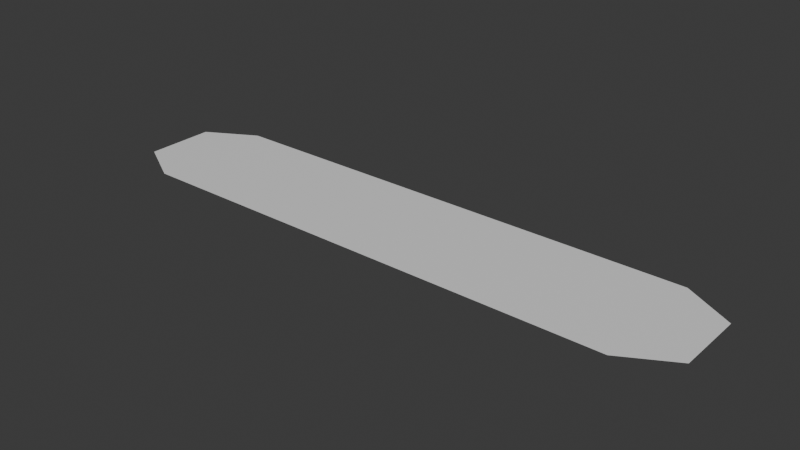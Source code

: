 # Source: PauseButton.blend  (saved by Blender 4.2.66; exported with 4.5.12 LTS)
import bpy
from mathutils import Matrix  # noqa: F401  (used for matrix-valued properties, if any)

bpy.ops.wm.read_factory_settings(use_empty=True)
scene = bpy.context.scene
scene.name = 'Scene'

# ---- collections
col_collection = bpy.data.collections.new('Collection'); scene.collection.children.link(col_collection)

# ---- materials (node trees are filled in below, after node groups)
mat_material = bpy.data.materials.new('Material')
mat_material.alpha_threshold = 0.0
mat_material.roughness = 0.5
mat_material.line_color = (0.0, 0.0, 0.0, 1.0)

# ---- material node trees
mat_material.use_nodes = True; mat_material.node_tree.nodes.clear()
_N = mat_material.node_tree.nodes; _L = mat_material.node_tree.links
n0 = _N.new('ShaderNodeOutputMaterial'); n0.name = 'Material Output'; n0.location = (300, 300)
n1 = _N.new('ShaderNodeBsdfPrincipled'); n1.name = 'Principled BSDF'; n1.location = (10, 300)
n1.inputs[3].default_value = 1.45
_L.new(n1.outputs[0], n0.inputs[0])
n0.is_active_output = True

# ---- world
world_world = bpy.data.worlds.new('World'); scene.world = world_world
world_world.use_nodes = True; world_world.node_tree.nodes.clear()
_N = world_world.node_tree.nodes; _L = world_world.node_tree.links
n0 = _N.new('ShaderNodeOutputWorld'); n0.name = 'World Output'; n0.location = (300, 300)
n1 = _N.new('ShaderNodeBackground'); n1.name = 'Background'; n1.location = (10, 300)
n1.inputs[0].default_value = (0.05088, 0.05088, 0.05088, 1.0)
_L.new(n1.outputs[0], n0.inputs[0])
n0.is_active_output = True
world_world.color = (0.05088, 0.05088, 0.05088)
world_world.sun_shadow_jitter_overblur = 0.0

# ---- meshes
me_cube_001 = bpy.data.meshes.new('Cube.001')
me_cube_001.from_pydata([(4.348, 1.0, 0.08677), (4.348, -1.0, 0.08677), (-4.348, 1.0, 0.08677), (-4.348, -1.0, 0.08677), (5.166, 0.5554, 0.08677), (5.166, -0.5554, 0.08677), (-5.166, -0.5554, 0.08677), (-5.166, 0.5554, 0.08677), (4.375, 1.107, 0.08677), (-4.375, -1.107, 0.08677), (4.375, -1.107, 0.08677), (-4.375, 1.107, 0.08677), (5.261, -0.6118, 0.08677), (-5.261, 0.6118, 0.08677), (5.261, 0.6118, 0.08677), (-5.261, -0.6118, 0.08677)], [], [(2, 0, 8, 11), (6, 7, 13, 15), (7, 2, 11, 13), (3, 6, 15, 9), (1, 3, 9, 10), (0, 4, 14, 8), (5, 1, 10, 12), (4, 5, 12, 14)])
_uv = me_cube_001.uv_layers.new(name='UVMap')
_uv.uv.foreach_set('vector', [0.875, 0.5, 0.625, 0.5, 0.625, 0.5, 0.875, 0.5, 0.875, 0.6667, 0.875, 0.5833, 0.875, 0.5833, 0.875, 0.6667, 0.875, 0.5833, 0.875, 0.5, 0.875, 0.5, 0.875, 0.5833, 0.875, 0.75, 0.875, 0.6667, 0.875, 0.6667, 0.875, 0.75, 0.625, 0.75, 0.875, 0.75, 0.875, 0.75, 0.625, 0.75, 0.625, 0.5, 0.625, 0.5833, 0.625, 0.5833, 0.625, 0.5, 0.625, 0.6667, 0.625, 0.75, 0.625, 0.75, 0.625, 0.6667, 0.625, 0.5833, 0.625, 0.6667, 0.625, 0.6667, 0.625, 0.5833])
me_cube_001.materials.append(mat_material)
me_cube_001.use_mirror_vertex_groups = False
me_cube_001.update()
me_cube_002 = bpy.data.meshes.new('Cube.002')
me_cube_002.from_pydata([(4.348, 1.0, 0.08677), (4.348, -1.0, 0.08677), (-4.348, 1.0, 0.08677), (-4.348, -1.0, 0.08677), (5.166, 0.5554, 0.08677), (5.166, -0.5554, 0.08677), (-5.166, -0.5554, 0.08677), (-5.166, 0.5554, 0.08677)], [], [(5, 6, 3, 1), (0, 2, 7, 4), (4, 7, 6, 5)])
_uv = me_cube_002.uv_layers.new(name='UVMap')
_uv.uv.foreach_set('vector', [-0.0002088, 0.5537, 0.9997, 0.5537, 0.9205, 0.5968, 0.07899, 0.5968, 0.07899, 0.4032, 0.9205, 0.4032, 0.9997, 0.4463, -0.0002088, 0.4463, -0.0002088, 0.4463, 0.9997, 0.4463, 0.9997, 0.5537, -0.0002088, 0.5537])
me_cube_002.materials.append(mat_material)
me_cube_002.use_mirror_vertex_groups = False
me_cube_002.update()

# ---- objects
ob_pausebuttonborder = bpy.data.objects.new('PauseButtonBorder', me_cube_001)
ob_pausebutton = bpy.data.objects.new('PauseButton', me_cube_002)

# ---- transforms, parenting, visibility, modifiers, constraints
ob_pausebuttonborder.location = (0.0, 0.0, 0.0)
ob_pausebuttonborder.lock_rotations_4d = False
ob_pausebuttonborder.empty_display_type = 'ARROWS'
ob_pausebuttonborder.lineart.crease_threshold = 0.0
ob_pausebutton.location = (0.0, 0.0, 0.0)
ob_pausebutton.lock_rotations_4d = False
ob_pausebutton.empty_display_type = 'ARROWS'
ob_pausebutton.lineart.crease_threshold = 0.0

# ---- collection membership
col_collection.objects.link(ob_pausebuttonborder)
col_collection.objects.link(ob_pausebutton)

# ---- scene / render settings (as saved in the file)
scene.frame_start = 1; scene.frame_end = 250; scene.frame_set(1)
scene.render.engine = 'BLENDER_EEVEE_NEXT'
bpy.context.view_layer.update()

# ---- added for rendering (the .blend has no active camera and no usable light): camera, sun
cam_auto = bpy.data.cameras.new('AutoCamera')
cam_auto.lens = 50.0
cam_auto.sensor_width = 36.0
cam_auto.clip_end = 1000.0
ob_auto_camera = bpy.data.objects.new('AutoCamera', cam_auto)
scene.collection.objects.link(ob_auto_camera)
ob_auto_camera.location = (9.94836, -11.938, 8.04546)
ob_auto_camera.rotation_euler = (1.09748, -7.21219e-08, 0.694738)
scene.camera = ob_auto_camera
light_auto_sun = bpy.data.lights.new('AutoSun', 'SUN')
light_auto_sun.energy = 3.0
light_auto_sun.angle = 0.0523599
ob_auto_sun = bpy.data.objects.new('AutoSun', light_auto_sun)
scene.collection.objects.link(ob_auto_sun)
ob_auto_sun.rotation_euler = (0.872665, 0.174533, 0.523599)
bpy.context.view_layer.update()
